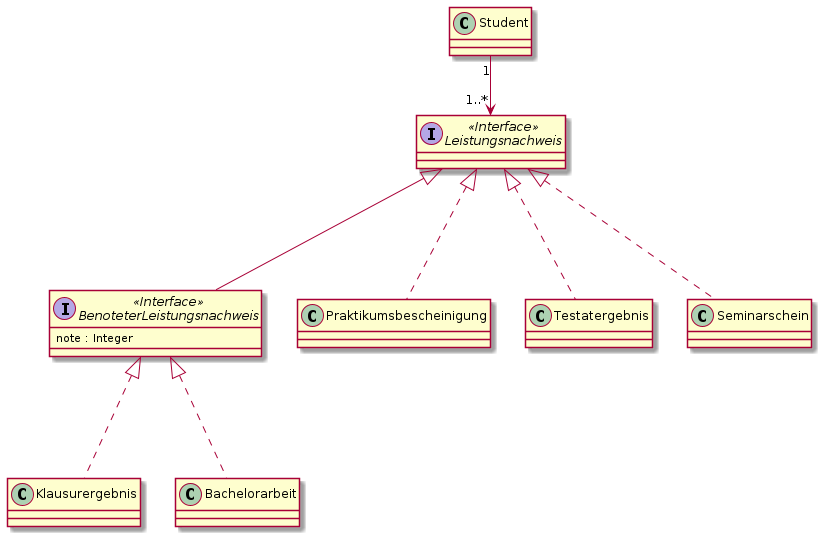

The diagram above was rendered by PlantUML. Its source (embedded in the PNG):
@startuml A4.7
skinparam classAttributeIconSize 0

class Student
Interface Leistungsnachweis <<Interface>>
Interface BenoteterLeistungsnachweis <<Interface>> {
    note : Integer
}
class Praktikumsbescheinigung
class Klausurergebnis
class Testatergebnis
class Bachelorarbeit
class Seminarschein

Leistungsnachweis <|--- BenoteterLeistungsnachweis

BenoteterLeistungsnachweis <|... Klausurergebnis
BenoteterLeistungsnachweis <|... Bachelorarbeit
Leistungsnachweis <|... Praktikumsbescheinigung
Leistungsnachweis <|... Testatergebnis
Leistungsnachweis <|... Seminarschein

Student "1" --> "1..*" Leistungsnachweis

@enduml